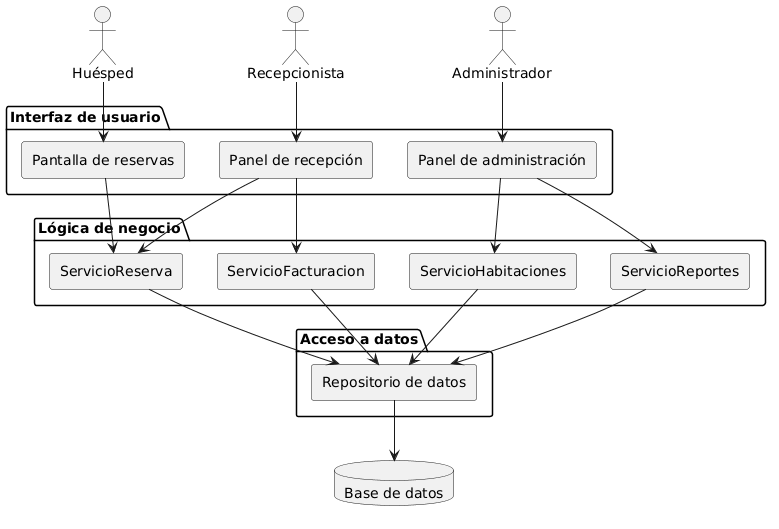

The diagram above was rendered by PlantUML. Its source (embedded in the PNG):
@startuml
skinparam componentStyle rectangle

actor "Huésped" as H
actor "Recepcionista" as R
actor "Administrador" as A

package "Interfaz de usuario" {
  [Pantalla de reservas] as P1
  [Panel de recepción] as P2
  [Panel de administración] as P3
}

package "Lógica de negocio" {
  [ServicioReserva] as S1
  [ServicioFacturacion] as S2
  [ServicioHabitaciones] as S3
  [ServicioReportes] as S4
}

package "Acceso a datos" {
  [Repositorio de datos] as D1
}

database "Base de datos" as BD

H --> P1
R --> P2
A --> P3

P1 --> S1
P2 --> S1
P2 --> S2
P3 --> S3
P3 --> S4

S1 --> D1
S2 --> D1
S3 --> D1
S4 --> D1
D1 --> BD
@enduml